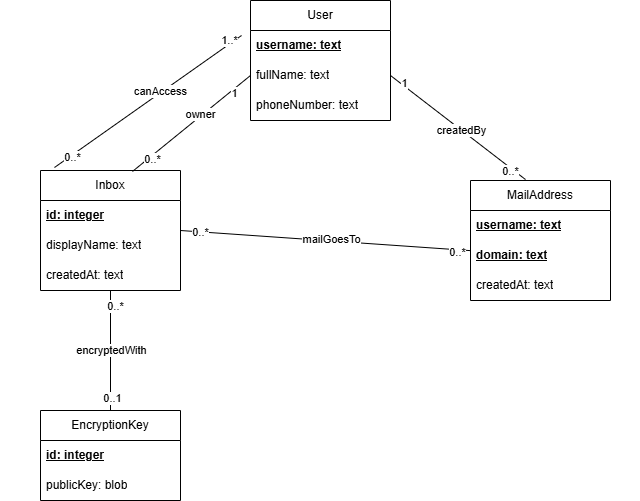

The diagram above was exported from draw.io. Its source (the exported page's mxGraphModel, read from the mxfile embedded in the PNG):
<mxGraphModel dx="2163" dy="711" grid="1" gridSize="10" guides="1" tooltips="1" connect="1" arrows="1" fold="1" page="1" pageScale="1" pageWidth="850" pageHeight="1100" math="0" shadow="0">
  <root>
    <mxCell id="0" />
    <mxCell id="1" parent="0" />
    <mxCell id="2" value="MailAddress" style="swimlane;fontStyle=0;childLayout=stackLayout;horizontal=1;startSize=30;horizontalStack=0;resizeParent=1;resizeParentMax=0;resizeLast=0;collapsible=1;marginBottom=0;whiteSpace=wrap;html=1;" vertex="1" parent="1">
      <mxGeometry x="500" y="310" width="140" height="120" as="geometry" />
    </mxCell>
    <mxCell id="3" value="username: text" style="text;strokeColor=none;fillColor=none;align=left;verticalAlign=middle;spacingLeft=4;spacingRight=4;overflow=hidden;points=[[0,0.5],[1,0.5]];portConstraint=eastwest;rotatable=0;whiteSpace=wrap;html=1;fontStyle=5" vertex="1" parent="2">
      <mxGeometry y="30" width="140" height="30" as="geometry" />
    </mxCell>
    <mxCell id="4" value="domain: text" style="text;strokeColor=none;fillColor=none;align=left;verticalAlign=middle;spacingLeft=4;spacingRight=4;overflow=hidden;points=[[0,0.5],[1,0.5]];portConstraint=eastwest;rotatable=0;whiteSpace=wrap;html=1;fontStyle=5" vertex="1" parent="2">
      <mxGeometry y="60" width="140" height="30" as="geometry" />
    </mxCell>
    <mxCell id="5" value="createdAt: text" style="text;strokeColor=none;fillColor=none;align=left;verticalAlign=middle;spacingLeft=4;spacingRight=4;overflow=hidden;points=[[0,0.5],[1,0.5]];portConstraint=eastwest;rotatable=0;whiteSpace=wrap;html=1;" vertex="1" parent="2">
      <mxGeometry y="90" width="140" height="30" as="geometry" />
    </mxCell>
    <mxCell id="6" style="edgeStyle=orthogonalEdgeStyle;rounded=0;orthogonalLoop=1;jettySize=auto;html=1;exitX=0.5;exitY=1;exitDx=0;exitDy=0;entryX=0.5;entryY=0;entryDx=0;entryDy=0;endArrow=none;endFill=0;" edge="1" source="10" target="34" parent="1">
      <mxGeometry relative="1" as="geometry" />
    </mxCell>
    <mxCell id="7" value="encryptedWith" style="edgeLabel;html=1;align=center;verticalAlign=middle;resizable=0;points=[];" connectable="0" vertex="1" parent="6">
      <mxGeometry x="-0.1833" y="1" relative="1" as="geometry">
        <mxPoint x="-1" y="11" as="offset" />
      </mxGeometry>
    </mxCell>
    <mxCell id="8" value="0..1" style="edgeLabel;html=1;align=center;verticalAlign=middle;resizable=0;points=[];" connectable="0" vertex="1" parent="6">
      <mxGeometry x="0.7833" y="1" relative="1" as="geometry">
        <mxPoint as="offset" />
      </mxGeometry>
    </mxCell>
    <mxCell id="9" value="0..*" style="edgeLabel;html=1;align=center;verticalAlign=middle;resizable=0;points=[];" connectable="0" vertex="1" parent="6">
      <mxGeometry x="-0.75" y="4" relative="1" as="geometry">
        <mxPoint as="offset" />
      </mxGeometry>
    </mxCell>
    <mxCell id="10" value="Inbox" style="swimlane;fontStyle=0;childLayout=stackLayout;horizontal=1;startSize=30;horizontalStack=0;resizeParent=1;resizeParentMax=0;resizeLast=0;collapsible=1;marginBottom=0;whiteSpace=wrap;html=1;" vertex="1" parent="1">
      <mxGeometry x="70" y="300" width="140" height="120" as="geometry" />
    </mxCell>
    <mxCell id="11" value="&lt;b&gt;id: integer&lt;/b&gt;" style="text;strokeColor=none;fillColor=none;align=left;verticalAlign=middle;spacingLeft=4;spacingRight=4;overflow=hidden;points=[[0,0.5],[1,0.5]];portConstraint=eastwest;rotatable=0;whiteSpace=wrap;html=1;fontStyle=4" vertex="1" parent="10">
      <mxGeometry y="30" width="140" height="30" as="geometry" />
    </mxCell>
    <mxCell id="12" value="&lt;span style=&quot;font-weight: normal;&quot;&gt;displayName: text&lt;/span&gt;" style="text;strokeColor=none;fillColor=none;align=left;verticalAlign=middle;spacingLeft=4;spacingRight=4;overflow=hidden;points=[[0,0.5],[1,0.5]];portConstraint=eastwest;rotatable=0;whiteSpace=wrap;html=1;fontStyle=1" vertex="1" parent="10">
      <mxGeometry y="60" width="140" height="30" as="geometry" />
    </mxCell>
    <mxCell id="13" value="&lt;span style=&quot;font-weight: 400;&quot;&gt;createdAt: text&lt;/span&gt;" style="text;strokeColor=none;fillColor=none;align=left;verticalAlign=middle;spacingLeft=4;spacingRight=4;overflow=hidden;points=[[0,0.5],[1,0.5]];portConstraint=eastwest;rotatable=0;whiteSpace=wrap;html=1;fontStyle=1" vertex="1" parent="10">
      <mxGeometry y="90" width="140" height="30" as="geometry" />
    </mxCell>
    <mxCell id="14" value="User" style="swimlane;fontStyle=0;childLayout=stackLayout;horizontal=1;startSize=30;horizontalStack=0;resizeParent=1;resizeParentMax=0;resizeLast=0;collapsible=1;marginBottom=0;whiteSpace=wrap;html=1;" vertex="1" parent="1">
      <mxGeometry x="280" y="130" width="140" height="120" as="geometry" />
    </mxCell>
    <mxCell id="15" value="username: text" style="text;strokeColor=none;fillColor=none;align=left;verticalAlign=middle;spacingLeft=4;spacingRight=4;overflow=hidden;points=[[0,0.5],[1,0.5]];portConstraint=eastwest;rotatable=0;whiteSpace=wrap;html=1;fontStyle=5" vertex="1" parent="14">
      <mxGeometry y="30" width="140" height="30" as="geometry" />
    </mxCell>
    <mxCell id="16" value="fullName: text" style="text;strokeColor=none;fillColor=none;align=left;verticalAlign=middle;spacingLeft=4;spacingRight=4;overflow=hidden;points=[[0,0.5],[1,0.5]];portConstraint=eastwest;rotatable=0;whiteSpace=wrap;html=1;" vertex="1" parent="14">
      <mxGeometry y="60" width="140" height="30" as="geometry" />
    </mxCell>
    <mxCell id="17" value="phoneNumber: text" style="text;strokeColor=none;fillColor=none;align=left;verticalAlign=middle;spacingLeft=4;spacingRight=4;overflow=hidden;points=[[0,0.5],[1,0.5]];portConstraint=eastwest;rotatable=0;whiteSpace=wrap;html=1;" vertex="1" parent="14">
      <mxGeometry y="90" width="140" height="30" as="geometry" />
    </mxCell>
    <mxCell id="18" style="rounded=0;orthogonalLoop=1;jettySize=auto;html=1;entryX=1;entryY=0.5;entryDx=0;entryDy=0;endArrow=none;endFill=0;" edge="1" source="4" target="10" parent="1">
      <mxGeometry relative="1" as="geometry" />
    </mxCell>
    <mxCell id="19" value="mailGoesTo" style="edgeLabel;html=1;align=center;verticalAlign=middle;resizable=0;points=[];" connectable="0" vertex="1" parent="18">
      <mxGeometry x="-0.0407" y="-1" relative="1" as="geometry">
        <mxPoint y="-1" as="offset" />
      </mxGeometry>
    </mxCell>
    <mxCell id="20" value="0..*" style="edgeLabel;html=1;align=center;verticalAlign=middle;resizable=0;points=[];" connectable="0" vertex="1" parent="18">
      <mxGeometry x="-0.9043" y="2" relative="1" as="geometry">
        <mxPoint as="offset" />
      </mxGeometry>
    </mxCell>
    <mxCell id="21" value="0..*" style="edgeLabel;html=1;align=center;verticalAlign=middle;resizable=0;points=[];" connectable="0" vertex="1" parent="18">
      <mxGeometry x="0.8691" relative="1" as="geometry">
        <mxPoint as="offset" />
      </mxGeometry>
    </mxCell>
    <mxCell id="22" style="rounded=0;orthogonalLoop=1;jettySize=auto;html=1;entryX=0.657;entryY=0.008;entryDx=0;entryDy=0;entryPerimeter=0;endArrow=none;endFill=0;exitX=0;exitY=0.5;exitDx=0;exitDy=0;" edge="1" source="16" target="10" parent="1">
      <mxGeometry relative="1" as="geometry" />
    </mxCell>
    <mxCell id="23" value="owner" style="edgeLabel;html=1;align=center;verticalAlign=middle;resizable=0;points=[];" connectable="0" vertex="1" parent="22">
      <mxGeometry x="-0.1562" y="-2" relative="1" as="geometry">
        <mxPoint as="offset" />
      </mxGeometry>
    </mxCell>
    <mxCell id="24" value="1" style="edgeLabel;html=1;align=center;verticalAlign=middle;resizable=0;points=[];" connectable="0" vertex="1" parent="22">
      <mxGeometry x="-0.6958" y="3" relative="1" as="geometry">
        <mxPoint as="offset" />
      </mxGeometry>
    </mxCell>
    <mxCell id="25" value="0..*" style="edgeLabel;html=1;align=center;verticalAlign=middle;resizable=0;points=[];" connectable="0" vertex="1" parent="22">
      <mxGeometry x="0.6883" y="3" relative="1" as="geometry">
        <mxPoint x="-1" as="offset" />
      </mxGeometry>
    </mxCell>
    <mxCell id="26" style="rounded=0;orthogonalLoop=1;jettySize=auto;html=1;entryX=0.107;entryY=-0.025;entryDx=0;entryDy=0;entryPerimeter=0;endArrow=none;endFill=0;exitX=-0.057;exitY=0.167;exitDx=0;exitDy=0;exitPerimeter=0;" edge="1" parent="1">
      <mxGeometry relative="1" as="geometry">
        <mxPoint x="271.02" y="165.01" as="sourcePoint" />
        <mxPoint x="83.98000000000002" y="297" as="targetPoint" />
      </mxGeometry>
    </mxCell>
    <mxCell id="27" value="canAccess" style="edgeLabel;html=1;align=center;verticalAlign=middle;resizable=0;points=[];" connectable="0" vertex="1" parent="26">
      <mxGeometry x="-0.1375" y="-2" relative="1" as="geometry">
        <mxPoint as="offset" />
      </mxGeometry>
    </mxCell>
    <mxCell id="28" value="0..*" style="edgeLabel;html=1;align=center;verticalAlign=middle;resizable=0;points=[];" connectable="0" vertex="1" parent="26">
      <mxGeometry x="0.8231" y="1" relative="1" as="geometry">
        <mxPoint as="offset" />
      </mxGeometry>
    </mxCell>
    <mxCell id="29" value="1..*" style="edgeLabel;html=1;align=center;verticalAlign=middle;resizable=0;points=[];" connectable="0" vertex="1" parent="26">
      <mxGeometry x="-0.8941" y="-4" relative="1" as="geometry">
        <mxPoint as="offset" />
      </mxGeometry>
    </mxCell>
    <mxCell id="30" style="rounded=0;orthogonalLoop=1;jettySize=auto;html=1;entryX=0.393;entryY=-0.008;entryDx=0;entryDy=0;entryPerimeter=0;endArrow=none;endFill=0;exitX=1;exitY=0.5;exitDx=0;exitDy=0;" edge="1" source="16" target="2" parent="1">
      <mxGeometry relative="1" as="geometry" />
    </mxCell>
    <mxCell id="31" value="createdBy" style="edgeLabel;html=1;align=center;verticalAlign=middle;resizable=0;points=[];" connectable="0" vertex="1" parent="30">
      <mxGeometry x="-0.2217" y="6" relative="1" as="geometry">
        <mxPoint x="14" y="19" as="offset" />
      </mxGeometry>
    </mxCell>
    <mxCell id="32" value="1" style="edgeLabel;html=1;align=center;verticalAlign=middle;resizable=0;points=[];" connectable="0" vertex="1" parent="30">
      <mxGeometry x="-0.8219" y="2" relative="1" as="geometry">
        <mxPoint as="offset" />
      </mxGeometry>
    </mxCell>
    <mxCell id="33" value="0..*" style="edgeLabel;html=1;align=center;verticalAlign=middle;resizable=0;points=[];" connectable="0" vertex="1" parent="30">
      <mxGeometry x="0.7935" y="-3" relative="1" as="geometry">
        <mxPoint as="offset" />
      </mxGeometry>
    </mxCell>
    <mxCell id="34" value="EncryptionKey" style="swimlane;fontStyle=0;childLayout=stackLayout;horizontal=1;startSize=30;horizontalStack=0;resizeParent=1;resizeParentMax=0;resizeLast=0;collapsible=1;marginBottom=0;whiteSpace=wrap;html=1;" vertex="1" parent="1">
      <mxGeometry x="70" y="540" width="140" height="90" as="geometry" />
    </mxCell>
    <mxCell id="35" value="&lt;b&gt;id: integer&lt;/b&gt;" style="text;strokeColor=none;fillColor=none;align=left;verticalAlign=middle;spacingLeft=4;spacingRight=4;overflow=hidden;points=[[0,0.5],[1,0.5]];portConstraint=eastwest;rotatable=0;whiteSpace=wrap;html=1;fontStyle=4" vertex="1" parent="34">
      <mxGeometry y="30" width="140" height="30" as="geometry" />
    </mxCell>
    <mxCell id="36" value="&lt;span style=&quot;font-weight: normal;&quot;&gt;publicKey: blob&lt;/span&gt;" style="text;strokeColor=none;fillColor=none;align=left;verticalAlign=middle;spacingLeft=4;spacingRight=4;overflow=hidden;points=[[0,0.5],[1,0.5]];portConstraint=eastwest;rotatable=0;whiteSpace=wrap;html=1;fontStyle=1" vertex="1" parent="34">
      <mxGeometry y="60" width="140" height="30" as="geometry" />
    </mxCell>
    <mxCell id="37" value="" style="ellipse;whiteSpace=wrap;html=1;aspect=fixed;strokeColor=none;" vertex="1" parent="1">
      <mxGeometry x="30" y="450" width="10" height="10" as="geometry" />
    </mxCell>
    <mxCell id="38" value="" style="ellipse;whiteSpace=wrap;html=1;aspect=fixed;strokeColor=none;" vertex="1" parent="1">
      <mxGeometry x="660" y="370" width="10" height="10" as="geometry" />
    </mxCell>
  </root>
</mxGraphModel>